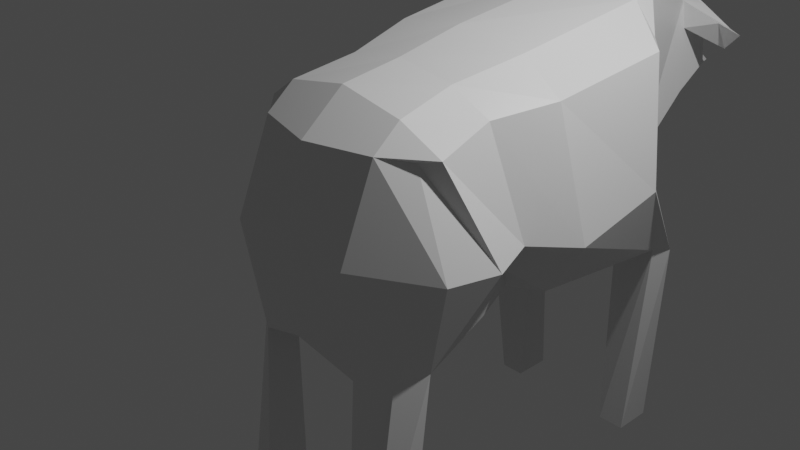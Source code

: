 # Source: cow.blend  (saved by Blender 2.93.20; exported with 4.5.12 LTS)
import bpy
from mathutils import Matrix  # noqa: F401  (used for matrix-valued properties, if any)

bpy.ops.wm.read_factory_settings(use_empty=True)
scene = bpy.context.scene
scene.name = 'Scene'

# ---- collections
col_collection = bpy.data.collections.new('Collection'); scene.collection.children.link(col_collection)

# ---- materials (node trees are filled in below, after node groups)
mat_material = bpy.data.materials.new('Material')
mat_material.alpha_threshold = 0.0
mat_material.use_transparent_shadow = False
mat_material.line_color = (0.0, 0.0, 0.0, 1.0)

# ---- material node trees
mat_material.use_nodes = True; mat_material.node_tree.nodes.clear()
_N = mat_material.node_tree.nodes; _L = mat_material.node_tree.links
n0 = _N.new('ShaderNodeOutputMaterial'); n0.name = 'Material Output'; n0.location = (300, 300)
n1 = _N.new('ShaderNodeBsdfPrincipled'); n1.name = 'Principled BSDF'; n1.location = (10, 300)
n1.distribution = 'GGX'
n1.subsurface_method = 'BURLEY'
n1.inputs[2].default_value = 0.4
n1.inputs[3].default_value = 1.45
n1.inputs[27].default_value = (0.0, 0.0, 0.0, 1.0)
n1.inputs[28].default_value = 1.0
_L.new(n1.outputs[0], n0.inputs[0])
n0.is_active_output = True

# ---- world
world_world = bpy.data.worlds.new('World'); scene.world = world_world
world_world.use_nodes = True; world_world.node_tree.nodes.clear()
_N = world_world.node_tree.nodes; _L = world_world.node_tree.links
n0 = _N.new('ShaderNodeOutputWorld'); n0.name = 'World Output'; n0.location = (300, 300)
n1 = _N.new('ShaderNodeBackground'); n1.name = 'Background'; n1.location = (10, 300)
n1.inputs[0].default_value = (0.05088, 0.05088, 0.05088, 1.0)
_L.new(n1.outputs[0], n0.inputs[0])
n0.is_active_output = True
world_world.color = (0.05088, 0.05088, 0.05088)
world_world.use_sun_shadow = False
world_world.sun_shadow_jitter_overblur = 0.0

# ---- cameras
cam_camera = bpy.data.cameras.new('Camera')
cam_camera.clip_end = 100.0
cam_camera.ortho_scale = 7.314

# ---- lights
light_light = bpy.data.lights.new('Light', 'POINT')
light_light.transmission_factor = 0.0
light_light.energy = 1000.0
light_light.shadow_soft_size = 0.1
light_light.shadow_maximum_resolution = 0.006
light_light.use_absolute_resolution = True

# ---- meshes
me_cube = bpy.data.meshes.new('Cube')
me_cube.from_pydata([(1.016, 1.628, -0.4245), (0.8079, -0.8034, -0.5212), (-0.5626, 1.628, -0.4245), (-0.4118, -0.7904, -0.5335), (0.1802, -1.0, -0.3758), (-0.6714, -0.7003, 0.148), (1.093, -0.6714, 0.192), (0.1802, -0.914, 0.8551), (0.1802, 1.616, 1.337), (0.1802, 1.801, -0.3103), (0.1802, -1.0, 0.3866), (0.894, 1.355, 1.128), (0.8092, -0.631, 0.8262), (-0.4061, -0.631, 0.8262), (-0.4912, 1.355, 1.128), (0.5901, 1.801, -0.4219), (0.5901, -0.9252, -0.5335), (0.7232, 1.545, 1.303), (0.5901, -1.0, 0.2132), (0.6593, -0.8102, 0.8701), (-0.2297, 1.801, -0.4219), (-0.2297, -0.9212, -0.5335), (-0.2562, -0.8102, 0.8701), (-0.3417, -1.0, 0.2132), (-0.3204, 1.545, 1.303), (-0.6099, 1.288, 0.2731), (1.02, 1.288, 0.2731), (0.1802, 1.754, -0.1891), (0.5901, 1.754, 0.08206), (-0.3417, 1.754, 0.08206), (0.5901, 2.114, 1.161), (0.1802, 2.114, 1.331), (-0.2297, 2.114, 1.161), (0.1802, 2.067, 0.3618), (0.3864, 2.067, 0.3618), (-0.02602, 2.067, 0.3618), (-0.534, 1.471, -0.3943), (0.1802, 1.355, 1.386), (0.9792, 1.471, -0.3857), (1.034, 1.207, 1.099), (-0.6215, 1.207, 1.099), (0.1802, 1.603, -0.5558), (0.7232, 1.358, 1.338), (0.5775, 1.603, -0.4826), (-0.2157, 1.603, -0.4683), (-0.3204, 1.358, 1.338), (-0.7632, 1.104, 0.2398), (1.185, 1.104, 0.2398), (-0.5746, -0.5951, -0.4814), (0.1802, -0.6047, 1.109), (-0.5204, -0.563, 0.8565), (0.1802, -0.658, -0.562), (0.6593, -0.6153, 1.03), (0.6325, -0.658, -0.5787), (-0.2629, -0.658, -0.5687), (-0.2562, -0.6153, 1.03), (1.185, -0.3337, 0.192), (0.9168, -0.6139, -0.4691), (0.932, -0.563, 0.8565), (-0.7632, -0.3337, 0.192), (-0.4118, -0.658, -2.057), (-0.4118, -1.0, -2.057), (-0.2297, 1.892, -2.057), (-0.4118, 1.892, -2.057), (0.5901, -1.0, -2.057), (0.7934, -1.0, -2.057), (0.7934, 1.603, -2.057), (0.7934, 1.892, -2.057), (0.5901, 1.892, -2.057), (0.5901, -0.658, -2.057), (-0.2297, -1.0, -2.057), (-0.2297, -0.658, -2.057), (-0.4118, 1.603, -2.057), (0.5901, 1.603, -2.057), (-0.2297, 1.603, -2.057), (0.7934, -0.658, -2.057), (0.5901, 2.38, 1.092), (0.1802, 2.38, 1.307), (-0.2297, 2.38, 1.092), (0.1802, 2.518, 0.3876), (0.3346, 2.518, 0.3876), (0.0258, 2.518, 0.3876), (0.5901, 2.16, 0.9587), (0.5901, 2.206, 0.4876), (-0.2297, 2.16, 0.9587), (-0.2297, 2.206, 0.4876), (0.8191, 2.215, 1.029), (0.8191, 2.38, 0.9577), (0.8191, 2.336, 0.8244), (-0.4537, 2.114, 0.9601), (-0.4537, 2.38, 0.9799), (-0.4537, 2.16, 0.8418), (0.9911, 2.218, 0.9789), (0.5901, 2.459, 0.6433), (-0.2297, 2.459, 0.6433), (0.325, 2.951, 0.4967), (0.1802, 2.981, 0.3735), (0.1802, 2.912, 0.641), (-0.02445, 2.95, 0.4949), (0.8352, 0.4982, -0.3894), (0.998, 0.3205, 0.991), (-0.7817, 0.3849, 0.1061), (-0.3974, 0.4982, -0.3976), (0.1798, 0.3306, 1.266), (-0.5858, 0.3205, 0.991), (0.1841, 0.4764, -0.4935), (0.7007, 0.3269, 1.201), (0.5203, 0.4764, -0.4711), (-0.148, 0.4764, -0.4615), (-0.2977, 0.3269, 1.201), (1.203, 0.3849, 0.1061), (-0.4592, 0.001343, -0.2386), (0.1831, -0.1658, 1.17), (-0.4433, -0.1156, 0.9453), (-0.5807, 2.218, 1.007), (0.6103, -0.172, 1.109), (0.8424, -0.09068, -0.3242), (-0.47, -0.09068, -0.3074), (-0.2074, -0.172, 1.109), (1.049, 0.009829, 0.1923), (0.9028, 0.001343, -0.01553), (0.8538, -0.1156, 0.9453), (-0.6307, 0.009829, 0.1923), (0.1831, -0.09068, -0.8507), (0.1802, -0.658, -0.5645), (0.5613, -0.09068, -0.6189), (0.6325, -0.658, -0.5812), (-0.1889, -0.09068, -0.6094), (-0.2629, -0.658, -0.5712), (0.1841, 0.4764, -0.5105), (-0.148, 0.4764, -0.4785), (0.5203, 0.4764, -0.4881)], [], [(28, 17, 11, 26), (18, 19, 7, 10), (1, 16, 64, 65), (56, 58, 12, 6), (52, 49, 7, 19), (46, 40, 14, 25), (16, 18, 10, 4), (21, 23, 5, 3), (55, 50, 13, 22), (23, 22, 13, 5), (54, 51, 4, 21), (28, 27, 33, 34), (1, 6, 18, 16), (58, 52, 19, 12), (51, 53, 16, 4), (6, 12, 19, 18), (8, 17, 30, 31), (25, 14, 24, 29), (15, 0, 67, 68), (10, 7, 22, 23), (49, 55, 22, 7), (4, 10, 23, 21), (2, 25, 29, 20), (9, 27, 28, 15), (20, 29, 27, 9), (36, 46, 25, 2), (57, 56, 6, 1), (15, 28, 26, 0), (33, 35, 81, 79), (32, 31, 77, 78), (29, 24, 32, 84, 85, 35), (27, 29, 35, 33), (24, 8, 31, 32), (17, 28, 34, 83, 82, 30), (0, 26, 47, 38), (102, 101, 46, 36), (8, 24, 45, 37), (16, 53, 69, 64), (9, 15, 43, 41), (11, 17, 42, 39), (20, 9, 41, 44), (24, 14, 40, 45), (101, 104, 40, 46), (17, 8, 37, 42), (26, 11, 39, 47), (57, 1, 65, 75), (5, 13, 50, 59), (3, 5, 59, 48), (120, 119, 56, 57), (112, 118, 55, 49), (111, 117, 54, 48), (53, 51, 124, 126), (121, 115, 52, 58), (116, 53, 126, 125), (118, 113, 50, 55), (115, 112, 49, 52), (119, 121, 58, 56), (116, 120, 57, 53), (69, 75, 65, 64), (60, 71, 70, 61), (63, 62, 74, 72), (68, 67, 66, 73), (43, 15, 68, 73), (36, 2, 63, 72), (44, 36, 72, 74), (0, 38, 66, 67), (54, 21, 70, 71), (20, 44, 74, 62), (38, 43, 73, 66), (3, 48, 60, 61), (53, 57, 75, 69), (48, 54, 71, 60), (2, 20, 62, 63), (21, 3, 61, 70), (97, 95, 96, 98), (76, 93, 95, 97, 77), (35, 85, 84, 32, 78, 94, 81), (31, 30, 76, 77), (34, 33, 79, 80), (30, 82, 83, 34, 80, 93, 76), (76, 82, 88, 87), (82, 30, 86, 88), (30, 76, 87, 86), (78, 84, 91, 90), (84, 32, 89, 91), (78, 32, 89, 90), (91, 90, 114), (87, 88, 92), (79, 81, 94, 98, 96), (88, 86, 92), (86, 87, 92), (77, 97, 98, 94, 78), (79, 96, 95, 93, 80), (43, 38, 99, 107), (47, 39, 100, 110), (42, 37, 103, 106), (45, 40, 104, 109), (44, 41, 105, 108), (39, 42, 106, 100), (41, 43, 107, 105), (36, 44, 108, 102), (37, 45, 109, 103), (38, 47, 110, 99), (122, 113, 104, 101), (111, 122, 101, 102), (48, 59, 122, 111), (59, 50, 113, 122), (107, 99, 120, 116), (110, 100, 121, 119), (106, 103, 112, 115), (109, 104, 113, 118), (51, 54, 128, 124), (100, 106, 115, 121), (117, 108, 130, 127), (102, 108, 117, 111), (103, 109, 118, 112), (99, 110, 119, 120), (123, 125, 126, 124), (127, 123, 124, 128), (130, 129, 123, 127), (129, 131, 125, 123), (107, 116, 125, 131), (105, 107, 131, 129), (54, 117, 127, 128), (108, 105, 129, 130), (89, 91, 114), (90, 89, 114)])
_uv = me_cube.uv_layers.new(name='UVMap')
_uv.uv.foreach_set('vector', [0.4688, 0.6562, 0.625, 0.8125, 0.625, 0.75, 0.5, 0.625, 0.5, 0.8125, 0.5607, 0.8125, 0.5607, 0.875, 0.5, 0.875, 0.375, 0.75, 0.375, 0.8125, 0.375, 0.8125, 0.375, 0.75, 0.4716, 0.7352, 0.5683, 0.75, 0.5607, 0.75, 0.4678, 0.75, 0.5683, 0.8125, 0.5683, 0.875, 0.5607, 0.875, 0.5607, 0.8125, 0.3718, 0.7625, 0.6186, 1.0, 0.625, 1.0, 0.375, 0.75, 0.375, 0.8125, 0.5, 0.8125, 0.5, 0.875, 0.375, 0.875, 0.375, 0.9375, 0.5, 0.9375, 0.5, 1.0, 0.375, 1.0, 0.5683, 0.9375, 0.5683, 1.0, 0.5607, 1.0, 0.5607, 0.9375, 0.5, 0.9375, 0.5607, 0.9375, 0.5607, 1.0, 0.5, 1.0, 0.1875, 0.7204, 0.25, 0.7204, 0.25, 0.75, 0.1875, 0.75, 0.4688, 0.6562, 0.4375, 0.6875, 0.4375, 0.6875, 0.4688, 0.6562, 0.375, 0.75, 0.5, 0.75, 0.5, 0.8125, 0.375, 0.8125, 0.5683, 0.75, 0.5683, 0.8125, 0.5607, 0.8125, 0.5607, 0.75, 0.25, 0.7204, 0.3125, 0.7204, 0.3125, 0.75, 0.25, 0.75, 0.5, 0.75, 0.5607, 0.75, 0.5607, 0.8125, 0.5, 0.8125, 0.625, 0.875, 0.625, 0.8125, 0.625, 0.8125, 0.625, 0.875, 0.375, 0.75, 0.625, 1.0, 0.625, 0.9375, 0.4062, 0.7188, 0.3125, 0.5, 0.375, 0.5, 0.375, 0.5, 0.3125, 0.5, 0.5, 0.875, 0.5607, 0.875, 0.5607, 0.9375, 0.5, 0.9375, 0.5683, 0.875, 0.5683, 0.9375, 0.5607, 0.9375, 0.5607, 0.875, 0.375, 0.875, 0.5, 0.875, 0.5, 0.9375, 0.375, 0.9375, 0.125, 0.5, 0.375, 0.75, 0.4062, 0.7188, 0.1875, 0.5, 0.25, 0.5, 0.4375, 0.6875, 0.4688, 0.6562, 0.3125, 0.5, 0.1875, 0.5, 0.4062, 0.7188, 0.4375, 0.6875, 0.25, 0.5, 0.125, 0.5249, 0.3718, 0.7625, 0.375, 0.75, 0.125, 0.5, 0.375, 0.7204, 0.4716, 0.7352, 0.4678, 0.75, 0.375, 0.75, 0.3125, 0.5, 0.4688, 0.6562, 0.5, 0.625, 0.375, 0.5, 0.4375, 0.6875, 0.4062, 0.7188, 0.4062, 0.7188, 0.4375, 0.6875, 0.625, 0.9375, 0.625, 0.875, 0.625, 0.875, 0.625, 0.9375, 0.4062, 0.7188, 0.625, 0.9375, 0.625, 0.9375, 0.5521, 0.8646, 0.4792, 0.7917, 0.4062, 0.7188, 0.4375, 0.6875, 0.4062, 0.7188, 0.4062, 0.7188, 0.4375, 0.6875, 0.625, 0.9375, 0.625, 0.875, 0.625, 0.875, 0.625, 0.9375, 0.625, 0.8125, 0.4688, 0.6562, 0.4688, 0.6562, 0.5208, 0.7083, 0.5729, 0.7604, 0.625, 0.8125, 0.375, 0.5, 0.5, 0.625, 0.4968, 0.6375, 0.375, 0.5249, 0.1219, 0.6202, 0.3609, 0.8127, 0.3718, 0.7625, 0.125, 0.5249, 0.625, 0.875, 0.625, 0.9375, 0.6186, 0.9375, 0.6186, 0.875, 0.3125, 0.75, 0.3125, 0.7204, 0.3125, 0.7204, 0.3125, 0.75, 0.25, 0.5, 0.3125, 0.5, 0.3125, 0.5249, 0.25, 0.5249, 0.625, 0.75, 0.625, 0.8125, 0.6186, 0.8125, 0.6186, 0.75, 0.1875, 0.5, 0.25, 0.5, 0.25, 0.5249, 0.1875, 0.5249, 0.625, 0.9375, 0.625, 1.0, 0.6186, 1.0, 0.6186, 0.9375, 0.3609, 0.8127, 0.5935, 1.001, 0.6186, 1.0, 0.3718, 0.7625, 0.625, 0.8125, 0.625, 0.875, 0.6186, 0.875, 0.6186, 0.8125, 0.5, 0.625, 0.625, 0.75, 0.6186, 0.75, 0.4968, 0.6375, 0.375, 0.7204, 0.375, 0.75, 0.375, 0.75, 0.375, 0.7204, 0.3428, 0.875, 0.5607, 1.0, 0.5683, 1.0, 0.3466, 0.8602, 0.125, 0.75, 0.3428, 0.875, 0.3466, 0.8602, 0.125, 0.7204, 0.3608, 0.6699, 0.4852, 0.7147, 0.4716, 0.7352, 0.375, 0.7204, 0.5807, 0.872, 0.5807, 0.9309, 0.5683, 0.9375, 0.5683, 0.875, 0.1397, 0.669, 0.1956, 0.6714, 0.1875, 0.7204, 0.125, 0.7204, 0.3125, 0.7204, 0.25, 0.7204, 0.25, 0.7204, 0.3125, 0.7204, 0.5727, 0.7469, 0.5807, 0.8188, 0.5683, 0.8125, 0.5683, 0.75, 0.3048, 0.6714, 0.3125, 0.7204, 0.3125, 0.7204, 0.3048, 0.6714, 0.5807, 0.9309, 0.563, 0.988, 0.5683, 1.0, 0.5683, 0.9375, 0.5807, 0.8188, 0.5807, 0.872, 0.5683, 0.875, 0.5683, 0.8125, 0.4852, 0.7147, 0.5727, 0.7469, 0.5683, 0.75, 0.4716, 0.7352, 0.3048, 0.6714, 0.3608, 0.6699, 0.375, 0.7204, 0.3125, 0.7204, 0.3125, 0.7204, 0.375, 0.7204, 0.375, 0.75, 0.3125, 0.75, 0.125, 0.7204, 0.1875, 0.7204, 0.1875, 0.75, 0.125, 0.75, 0.125, 0.5, 0.1875, 0.5, 0.1875, 0.5249, 0.125, 0.5249, 0.3125, 0.5, 0.375, 0.5, 0.375, 0.5249, 0.3125, 0.5249, 0.3125, 0.5249, 0.3125, 0.5, 0.3125, 0.5, 0.3125, 0.5249, 0.125, 0.5249, 0.125, 0.5, 0.125, 0.5, 0.125, 0.5249, 0.1875, 0.5249, 0.125, 0.5249, 0.125, 0.5249, 0.1875, 0.5249, 0.375, 0.5, 0.375, 0.5249, 0.375, 0.5249, 0.375, 0.5, 0.1875, 0.7204, 0.1875, 0.75, 0.1875, 0.75, 0.1875, 0.7204, 0.1875, 0.5, 0.1875, 0.5249, 0.1875, 0.5249, 0.1875, 0.5, 0.375, 0.5249, 0.3125, 0.5249, 0.3125, 0.5249, 0.375, 0.5249, 0.125, 0.75, 0.125, 0.7204, 0.125, 0.7204, 0.125, 0.75, 0.3125, 0.7204, 0.375, 0.7204, 0.375, 0.7204, 0.3125, 0.7204, 0.125, 0.7204, 0.1875, 0.7204, 0.1875, 0.7204, 0.125, 0.7204, 0.125, 0.5, 0.1875, 0.5, 0.1875, 0.5, 0.125, 0.5, 0.375, 0.9375, 0.375, 1.0, 0.375, 1.0, 0.375, 0.9375, 0.0, 0.0, 0.0, 0.0, 0.0, 0.0, 0.0, 0.0, 0.625, 0.8125, 0.536, 0.7235, 0.0, 0.0, 0.0, 0.0, 0.625, 0.875, 0.4062, 0.7188, 0.4792, 0.7917, 0.5521, 0.8646, 0.625, 0.9375, 0.625, 0.9375, 0.5003, 0.8128, 0.4062, 0.7188, 0.625, 0.875, 0.625, 0.8125, 0.625, 0.8125, 0.625, 0.875, 0.4688, 0.6562, 0.4375, 0.6875, 0.4375, 0.6875, 0.4688, 0.6562, 0.625, 0.8125, 0.5729, 0.7604, 0.5208, 0.7083, 0.4688, 0.6562, 0.4688, 0.6562, 0.536, 0.7235, 0.625, 0.8125, 0.0, 0.0, 0.0, 0.0, 0.0, 0.0, 0.0, 0.0, 0.5729, 0.7604, 0.625, 0.8125, 0.625, 0.8125, 0.5729, 0.7604, 0.625, 0.8125, 0.625, 0.8125, 0.625, 0.8125, 0.625, 0.8125, 0.0, 0.0, 0.0, 0.0, 0.0, 0.0, 0.0, 0.0, 0.5521, 0.8646, 0.625, 0.9375, 0.625, 0.9375, 0.5521, 0.8646, 0.625, 0.9375, 0.625, 0.9375, 0.625, 0.9375, 0.625, 0.9375, 0.0, 0.0, 0.0, 0.0, 0.0, 0.0, 0.0, 0.0, 0.0, 0.0, 0.0, 0.0, 0.4375, 0.6875, 0.4062, 0.7188, 0.5003, 0.8128, 0.0, 0.0, 0.0, 0.0, 0.5729, 0.7604, 0.625, 0.8125, 0.5729, 0.7604, 0.625, 0.8125, 0.625, 0.8125, 0.625, 0.8125, 0.625, 0.875, 0.0, 0.0, 0.0, 0.0, 0.5003, 0.8128, 0.625, 0.9375, 0.4375, 0.6875, 0.0, 0.0, 0.0, 0.0, 0.536, 0.7235, 0.4688, 0.6562, 0.3125, 0.5249, 0.375, 0.5249, 0.3735, 0.6217, 0.3131, 0.6227, 0.4968, 0.6375, 0.6186, 0.75, 0.5935, 0.7492, 0.4849, 0.6867, 0.6186, 0.8125, 0.6186, 0.875, 0.5935, 0.8748, 0.5935, 0.8129, 0.6186, 0.9375, 0.6186, 1.0, 0.5935, 1.001, 0.5935, 0.9371, 0.1875, 0.5249, 0.25, 0.5249, 0.2503, 0.6226, 0.1866, 0.6227, 0.6186, 0.75, 0.6186, 0.8125, 0.5935, 0.8129, 0.5935, 0.7492, 0.25, 0.5249, 0.3125, 0.5249, 0.3131, 0.6227, 0.2503, 0.6226, 0.125, 0.5249, 0.1875, 0.5249, 0.1866, 0.6227, 0.1219, 0.6202, 0.6186, 0.875, 0.6186, 0.9375, 0.5935, 0.9371, 0.5935, 0.8748, 0.375, 0.5249, 0.4968, 0.6375, 0.4849, 0.6867, 0.3735, 0.6217, 0.3691, 0.8487, 0.563, 0.988, 0.5935, 1.001, 0.3609, 0.8127, 0.1397, 0.669, 0.3691, 0.8487, 0.3609, 0.8127, 0.1219, 0.6202, 0.125, 0.7204, 0.3466, 0.8602, 0.3691, 0.8487, 0.1397, 0.669, 0.3466, 0.8602, 0.5683, 1.0, 0.563, 0.988, 0.3691, 0.8487, 0.3131, 0.6227, 0.3735, 0.6217, 0.3608, 0.6699, 0.3048, 0.6714, 0.4849, 0.6867, 0.5935, 0.7492, 0.5727, 0.7469, 0.4852, 0.7147, 0.5935, 0.8129, 0.5935, 0.8748, 0.5807, 0.872, 0.5807, 0.8188, 0.5935, 0.9371, 0.5935, 1.001, 0.563, 0.988, 0.5807, 0.9309, 0.25, 0.7204, 0.1875, 0.7204, 0.1875, 0.7204, 0.25, 0.7204, 0.5935, 0.7492, 0.5935, 0.8129, 0.5807, 0.8188, 0.5727, 0.7469, 0.1956, 0.6714, 0.1866, 0.6227, 0.1866, 0.6227, 0.1956, 0.6714, 0.1219, 0.6202, 0.1866, 0.6227, 0.1956, 0.6714, 0.1397, 0.669, 0.5935, 0.8748, 0.5935, 0.9371, 0.5807, 0.9309, 0.5807, 0.872, 0.3735, 0.6217, 0.4849, 0.6867, 0.4852, 0.7147, 0.3608, 0.6699, 0.2512, 0.6713, 0.3048, 0.6714, 0.3125, 0.7204, 0.25, 0.7204, 0.1956, 0.6714, 0.2512, 0.6713, 0.25, 0.7204, 0.1875, 0.7204, 0.1866, 0.6227, 0.2503, 0.6226, 0.2512, 0.6713, 0.1956, 0.6714, 0.2503, 0.6226, 0.3131, 0.6227, 0.3048, 0.6714, 0.2512, 0.6713, 0.3131, 0.6227, 0.3048, 0.6714, 0.3048, 0.6714, 0.3131, 0.6227, 0.2503, 0.6226, 0.3131, 0.6227, 0.3131, 0.6227, 0.2503, 0.6226, 0.1875, 0.7204, 0.1956, 0.6714, 0.1956, 0.6714, 0.1875, 0.7204, 0.1866, 0.6227, 0.2503, 0.6226, 0.2503, 0.6226, 0.1866, 0.6227, 0.625, 0.9375, 0.5521, 0.8646, 0.625, 0.9375, 0.625, 0.9375, 0.625, 0.9375, 0.625, 0.9375])
me_cube.materials.append(mat_material)
me_cube.use_remesh_preserve_volume = False
me_cube.use_remesh_preserve_attributes = False
me_cube.use_mirror_vertex_groups = False
me_cube.update()

# ---- objects
ob_cube = bpy.data.objects.new('Cube', me_cube)
ob_light = bpy.data.objects.new('Light', light_light)
ob_camera = bpy.data.objects.new('Camera', cam_camera)

# ---- transforms, parenting, visibility, modifiers, constraints
ob_cube.location = (0.0, 0.0, 0.0)
ob_cube.scale = (1.564, 1.564, 1.564)
ob_cube.lock_rotations_4d = False
ob_cube.empty_display_type = 'ARROWS'
ob_cube.lineart.crease_threshold = 0.0
ob_light.location = (4.076, 1.005, 5.904)
ob_light.rotation_euler = (0.6503, 0.05522, 1.866)
ob_light.lock_rotations_4d = False
ob_light.empty_display_type = 'ARROWS'
ob_light.color = (0.0, 0.0, 0.0, 0.0)
ob_light.lineart.crease_threshold = 0.0
ob_camera.location = (7.359, -6.926, 4.958)
ob_camera.rotation_euler = (1.109, 0.0, 0.8149)
ob_camera.lock_rotations_4d = False
ob_camera.empty_display_type = 'ARROWS'
ob_camera.color = (0.0, 0.0, 0.0, 0.0)
ob_camera.display_type = 'WIRE'
ob_camera.lineart.crease_threshold = 0.0

# ---- collection membership
col_collection.objects.link(ob_cube)
col_collection.objects.link(ob_light)
col_collection.objects.link(ob_camera)

# ---- scene / render settings (as saved in the file)
scene.camera = ob_camera
scene.frame_start = 1; scene.frame_end = 250; scene.frame_set(1)
scene.render.engine = 'BLENDER_EEVEE_NEXT'
scene.cycles.use_denoising = False
scene.cycles.samples = 128
scene.cycles.sampling_pattern = 'TABULATED_SOBOL'
scene.cycles.use_adaptive_sampling = False
scene.cycles.use_light_tree = False
scene.view_settings.view_transform = 'Filmic'
bpy.context.view_layer.update()
